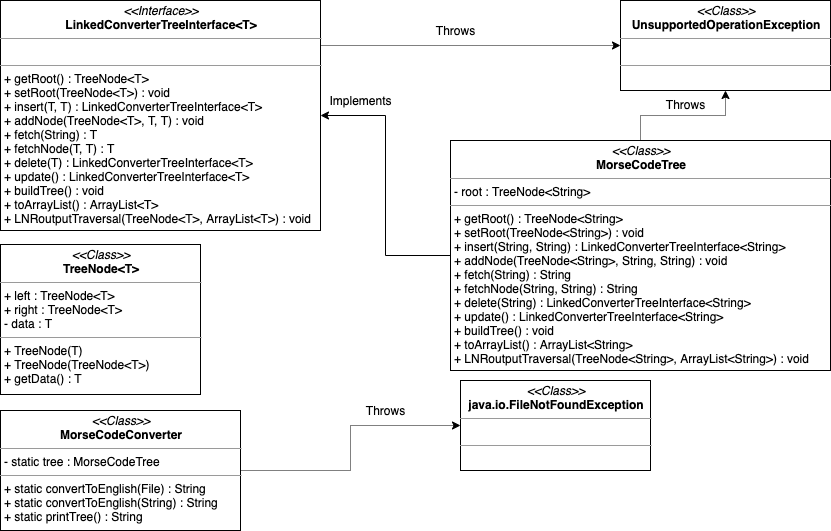

The diagram above was exported from draw.io. Its source (the exported page's mxGraphModel, read from the mxfile embedded in the PNG):
<mxGraphModel dx="1106" dy="852" grid="1" gridSize="10" guides="1" tooltips="1" connect="1" arrows="1" fold="1" page="1" pageScale="1" pageWidth="850" pageHeight="1100" math="0" shadow="0">
  <root>
    <mxCell id="0" />
    <mxCell id="1" parent="0" />
    <mxCell id="NakICWfMClTKzfB24jKJ-8" style="edgeStyle=orthogonalEdgeStyle;rounded=0;orthogonalLoop=1;jettySize=auto;html=1;entryX=0;entryY=0.5;entryDx=0;entryDy=0;dashed=1;dashPattern=1 1;" parent="1" source="NakICWfMClTKzfB24jKJ-1" target="NakICWfMClTKzfB24jKJ-2" edge="1">
      <mxGeometry relative="1" as="geometry">
        <Array as="points">
          <mxPoint x="450" y="55" />
          <mxPoint x="450" y="55" />
        </Array>
      </mxGeometry>
    </mxCell>
    <mxCell id="NakICWfMClTKzfB24jKJ-1" value="&lt;p style=&quot;margin: 0px ; margin-top: 4px ; text-align: center&quot;&gt;&lt;i&gt;&amp;lt;&amp;lt;Interface&amp;gt;&amp;gt;&lt;/i&gt;&lt;br&gt;&lt;b&gt;LinkedConverterTreeInterface&amp;lt;T&amp;gt;&lt;/b&gt;&lt;/p&gt;&lt;hr size=&quot;1&quot;&gt;&lt;p style=&quot;margin: 0px ; margin-left: 4px&quot;&gt;&lt;br&gt;&lt;/p&gt;&lt;hr size=&quot;1&quot;&gt;&lt;p style=&quot;margin: 0px ; margin-left: 4px&quot;&gt;+ getRoot() : TreeNode&amp;lt;T&amp;gt;&lt;/p&gt;&lt;p style=&quot;margin: 0px ; margin-left: 4px&quot;&gt;+ setRoot(TreeNode&amp;lt;T&amp;gt;) : void&lt;/p&gt;&lt;p style=&quot;margin: 0px ; margin-left: 4px&quot;&gt;+ insert(T, T) : LinkedConverterTreeInterface&amp;lt;T&amp;gt;&lt;/p&gt;&lt;p style=&quot;margin: 0px ; margin-left: 4px&quot;&gt;+ addNode(TreeNode&amp;lt;T&amp;gt;, T, T) : void&lt;/p&gt;&lt;p style=&quot;margin: 0px ; margin-left: 4px&quot;&gt;+ fetch(String) : T&lt;/p&gt;&lt;p style=&quot;margin: 0px ; margin-left: 4px&quot;&gt;+ fetchNode(T, T) : T&lt;/p&gt;&lt;p style=&quot;margin: 0px ; margin-left: 4px&quot;&gt;+ delete(T) : LinkedConverterTreeInterface&amp;lt;T&amp;gt;&lt;/p&gt;&lt;p style=&quot;margin: 0px ; margin-left: 4px&quot;&gt;+ update() : LinkedConverterTreeInterface&amp;lt;T&amp;gt;&lt;/p&gt;&lt;p style=&quot;margin: 0px ; margin-left: 4px&quot;&gt;+ buildTree() : void&lt;/p&gt;&lt;p style=&quot;margin: 0px ; margin-left: 4px&quot;&gt;+ toArrayList() : ArrayList&amp;lt;T&amp;gt;&lt;/p&gt;&lt;p style=&quot;margin: 0px ; margin-left: 4px&quot;&gt;&lt;span&gt;+ LNRoutputTraversal(TreeNode&amp;lt;T&amp;gt;, ArrayList&amp;lt;T&amp;gt;) : void&lt;/span&gt;&lt;/p&gt;" style="verticalAlign=top;align=left;overflow=fill;fontSize=12;fontFamily=Helvetica;html=1;" parent="1" vertex="1">
      <mxGeometry x="10" y="10" width="320" height="230" as="geometry" />
    </mxCell>
    <mxCell id="NakICWfMClTKzfB24jKJ-2" value="&lt;p style=&quot;margin: 0px ; margin-top: 4px ; text-align: center&quot;&gt;&lt;i&gt;&amp;lt;&amp;lt;Class&amp;gt;&amp;gt;&lt;/i&gt;&lt;br&gt;&lt;b&gt;UnsupportedOperationException&lt;/b&gt;&lt;/p&gt;&lt;hr size=&quot;1&quot;&gt;&lt;p style=&quot;margin: 0px ; margin-left: 4px&quot;&gt;&lt;br&gt;&lt;/p&gt;&lt;hr size=&quot;1&quot;&gt;&lt;p style=&quot;margin: 0px ; margin-left: 4px&quot;&gt;&lt;br&gt;&lt;/p&gt;" style="verticalAlign=top;align=left;overflow=fill;fontSize=12;fontFamily=Helvetica;html=1;" parent="1" vertex="1">
      <mxGeometry x="630" y="10" width="210" height="90" as="geometry" />
    </mxCell>
    <mxCell id="NakICWfMClTKzfB24jKJ-3" value="&lt;p style=&quot;margin: 0px ; margin-top: 4px ; text-align: center&quot;&gt;&lt;i&gt;&amp;lt;&amp;lt;Class&amp;gt;&amp;gt;&lt;/i&gt;&lt;br&gt;&lt;b&gt;TreeNode&amp;lt;T&amp;gt;&lt;/b&gt;&lt;/p&gt;&lt;hr size=&quot;1&quot;&gt;&lt;p style=&quot;margin: 0px ; margin-left: 4px&quot;&gt;+ left : TreeNode&amp;lt;T&amp;gt;&lt;br&gt;&lt;/p&gt;&lt;p style=&quot;margin: 0px ; margin-left: 4px&quot;&gt;+ right : TreeNode&amp;lt;T&amp;gt;&lt;/p&gt;&lt;p style=&quot;margin: 0px ; margin-left: 4px&quot;&gt;- data : T&lt;/p&gt;&lt;hr size=&quot;1&quot;&gt;&lt;p style=&quot;margin: 0px ; margin-left: 4px&quot;&gt;+ TreeNode(T)&lt;/p&gt;&lt;p style=&quot;margin: 0px ; margin-left: 4px&quot;&gt;+ TreeNode(TreeNode&amp;lt;T&amp;gt;)&lt;/p&gt;&lt;p style=&quot;margin: 0px ; margin-left: 4px&quot;&gt;+ getData() : T&lt;/p&gt;" style="verticalAlign=top;align=left;overflow=fill;fontSize=12;fontFamily=Helvetica;html=1;" parent="1" vertex="1">
      <mxGeometry x="10" y="254" width="200" height="150" as="geometry" />
    </mxCell>
    <mxCell id="NakICWfMClTKzfB24jKJ-6" style="edgeStyle=orthogonalEdgeStyle;orthogonalLoop=1;jettySize=auto;html=1;entryX=0.5;entryY=1;entryDx=0;entryDy=0;rounded=0;dashed=1;dashPattern=1 1;" parent="1" source="NakICWfMClTKzfB24jKJ-4" target="NakICWfMClTKzfB24jKJ-2" edge="1">
      <mxGeometry relative="1" as="geometry" />
    </mxCell>
    <mxCell id="NakICWfMClTKzfB24jKJ-7" style="edgeStyle=orthogonalEdgeStyle;rounded=0;orthogonalLoop=1;jettySize=auto;html=1;entryX=1;entryY=0.5;entryDx=0;entryDy=0;" parent="1" source="NakICWfMClTKzfB24jKJ-4" target="NakICWfMClTKzfB24jKJ-1" edge="1">
      <mxGeometry relative="1" as="geometry" />
    </mxCell>
    <mxCell id="NakICWfMClTKzfB24jKJ-4" value="&lt;p style=&quot;margin: 0px ; margin-top: 4px ; text-align: center&quot;&gt;&lt;i&gt;&amp;lt;&amp;lt;Class&amp;gt;&amp;gt;&lt;/i&gt;&lt;br&gt;&lt;b&gt;MorseCodeTree&lt;/b&gt;&lt;/p&gt;&lt;hr size=&quot;1&quot;&gt;&lt;p style=&quot;margin: 0px ; margin-left: 4px&quot;&gt;- root : TreeNode&amp;lt;String&amp;gt;&lt;/p&gt;&lt;hr size=&quot;1&quot;&gt;&lt;p style=&quot;margin: 0px ; margin-left: 4px&quot;&gt;+ getRoot() : TreeNode&amp;lt;String&amp;gt;&lt;/p&gt;&lt;p style=&quot;margin: 0px ; margin-left: 4px&quot;&gt;+ setRoot(TreeNode&amp;lt;String&amp;gt;) : void&lt;/p&gt;&lt;p style=&quot;margin: 0px ; margin-left: 4px&quot;&gt;+ insert(String, String) : LinkedConverterTreeInterface&amp;lt;String&amp;gt;&lt;/p&gt;&lt;p style=&quot;margin: 0px ; margin-left: 4px&quot;&gt;+ addNode(TreeNode&amp;lt;String&amp;gt;, String, String) : void&lt;/p&gt;&lt;p style=&quot;margin: 0px ; margin-left: 4px&quot;&gt;+ fetch(String) : String&lt;/p&gt;&lt;p style=&quot;margin: 0px ; margin-left: 4px&quot;&gt;+ fetchNode(String, String) : String&lt;/p&gt;&lt;p style=&quot;margin: 0px ; margin-left: 4px&quot;&gt;+ delete(String) : LinkedConverterTreeInterface&amp;lt;String&amp;gt;&lt;/p&gt;&lt;p style=&quot;margin: 0px ; margin-left: 4px&quot;&gt;+ update() : LinkedConverterTreeInterface&amp;lt;String&amp;gt;&lt;/p&gt;&lt;p style=&quot;margin: 0px ; margin-left: 4px&quot;&gt;+ buildTree() : void&lt;/p&gt;&lt;p style=&quot;margin: 0px ; margin-left: 4px&quot;&gt;+ toArrayList() : ArrayList&amp;lt;String&amp;gt;&lt;/p&gt;&lt;p style=&quot;margin: 0px ; margin-left: 4px&quot;&gt;&lt;span&gt;+ LNRoutputTraversal(TreeNode&amp;lt;String&amp;gt;, ArrayList&amp;lt;String&amp;gt;) : void&lt;/span&gt;&lt;/p&gt;" style="verticalAlign=top;align=left;overflow=fill;fontSize=12;fontFamily=Helvetica;html=1;" parent="1" vertex="1">
      <mxGeometry x="460" y="150" width="380" height="230" as="geometry" />
    </mxCell>
    <mxCell id="NakICWfMClTKzfB24jKJ-10" style="edgeStyle=orthogonalEdgeStyle;rounded=0;orthogonalLoop=1;jettySize=auto;html=1;entryX=0;entryY=0.5;entryDx=0;entryDy=0;dashed=1;dashPattern=1 1;" parent="1" source="NakICWfMClTKzfB24jKJ-5" target="NakICWfMClTKzfB24jKJ-9" edge="1">
      <mxGeometry relative="1" as="geometry" />
    </mxCell>
    <mxCell id="NakICWfMClTKzfB24jKJ-5" value="&lt;p style=&quot;margin: 0px ; margin-top: 4px ; text-align: center&quot;&gt;&lt;i&gt;&amp;lt;&amp;lt;Class&amp;gt;&amp;gt;&lt;/i&gt;&lt;br&gt;&lt;b&gt;MorseCodeConverter&lt;/b&gt;&lt;/p&gt;&lt;hr size=&quot;1&quot;&gt;&lt;p style=&quot;margin: 0px ; margin-left: 4px&quot;&gt;- static tree : MorseCodeTree&lt;/p&gt;&lt;hr size=&quot;1&quot;&gt;&lt;p style=&quot;margin: 0px ; margin-left: 4px&quot;&gt;+ static convertToEnglish(File) : String&lt;br&gt;&lt;/p&gt;&lt;p style=&quot;margin: 0px ; margin-left: 4px&quot;&gt;+ static convertToEnglish(String) : String&lt;/p&gt;&lt;p style=&quot;margin: 0px ; margin-left: 4px&quot;&gt;+ static printTree() : String&lt;/p&gt;" style="verticalAlign=top;align=left;overflow=fill;fontSize=12;fontFamily=Helvetica;html=1;" parent="1" vertex="1">
      <mxGeometry x="10" y="420" width="240" height="120" as="geometry" />
    </mxCell>
    <mxCell id="NakICWfMClTKzfB24jKJ-9" value="&lt;p style=&quot;margin: 0px ; margin-top: 4px ; text-align: center&quot;&gt;&lt;i&gt;&amp;lt;&amp;lt;Class&amp;gt;&amp;gt;&lt;/i&gt;&lt;br&gt;&lt;b&gt;java.io.FileNotFoundException&lt;/b&gt;&lt;/p&gt;&lt;hr size=&quot;1&quot;&gt;&lt;p style=&quot;margin: 0px ; margin-left: 4px&quot;&gt;&lt;br&gt;&lt;/p&gt;&lt;hr size=&quot;1&quot;&gt;&lt;p style=&quot;margin: 0px ; margin-left: 4px&quot;&gt;&lt;br&gt;&lt;/p&gt;" style="verticalAlign=top;align=left;overflow=fill;fontSize=12;fontFamily=Helvetica;html=1;" parent="1" vertex="1">
      <mxGeometry x="470" y="390" width="190" height="90" as="geometry" />
    </mxCell>
    <mxCell id="NakICWfMClTKzfB24jKJ-11" value="Throws" style="text;html=1;align=center;verticalAlign=middle;resizable=0;points=[];autosize=1;" parent="1" vertex="1">
      <mxGeometry x="440" y="30" width="50" height="20" as="geometry" />
    </mxCell>
    <mxCell id="NakICWfMClTKzfB24jKJ-12" value="Throws" style="text;html=1;align=center;verticalAlign=middle;resizable=0;points=[];autosize=1;" parent="1" vertex="1">
      <mxGeometry x="670" y="104" width="50" height="20" as="geometry" />
    </mxCell>
    <mxCell id="NakICWfMClTKzfB24jKJ-13" value="Implements" style="text;html=1;align=center;verticalAlign=middle;resizable=0;points=[];autosize=1;" parent="1" vertex="1">
      <mxGeometry x="330" y="100" width="80" height="20" as="geometry" />
    </mxCell>
    <mxCell id="NakICWfMClTKzfB24jKJ-14" value="Throws" style="text;html=1;align=center;verticalAlign=middle;resizable=0;points=[];autosize=1;" parent="1" vertex="1">
      <mxGeometry x="370" y="410" width="50" height="20" as="geometry" />
    </mxCell>
  </root>
</mxGraphModel>